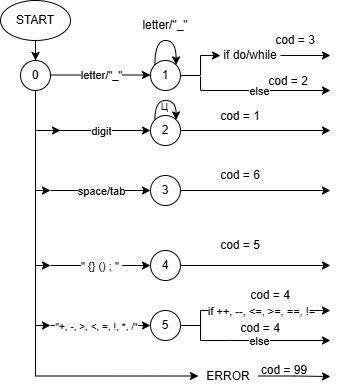

The diagram above was exported from draw.io. Its source (the exported page's mxGraphModel, read from the mxfile embedded in the PNG):
<mxGraphModel dx="1104" dy="509" grid="1" gridSize="10" guides="1" tooltips="1" connect="1" arrows="1" fold="1" page="1" pageScale="1" pageWidth="827" pageHeight="1169" math="0" shadow="0">
  <root>
    <mxCell id="0" />
    <mxCell id="1" parent="0" />
    <mxCell id="S4zHVjHAaDiRQfHHR70e-3" edge="1" parent="1" source="S4zHVjHAaDiRQfHHR70e-1" style="edgeStyle=orthogonalEdgeStyle;rounded=0;orthogonalLoop=1;jettySize=auto;html=1;entryX=0.5;entryY=0;entryDx=0;entryDy=0;" target="S4zHVjHAaDiRQfHHR70e-2">
      <mxGeometry relative="1" as="geometry" />
    </mxCell>
    <mxCell id="S4zHVjHAaDiRQfHHR70e-1" parent="1" style="ellipse;whiteSpace=wrap;html=1;" value="START" vertex="1">
      <mxGeometry height="40" width="70" x="110" y="30" as="geometry" />
    </mxCell>
    <mxCell id="S4zHVjHAaDiRQfHHR70e-13" edge="1" parent="1" source="S4zHVjHAaDiRQfHHR70e-2" style="edgeStyle=orthogonalEdgeStyle;rounded=0;orthogonalLoop=1;jettySize=auto;html=1;exitX=0.5;exitY=1;exitDx=0;exitDy=0;">
      <mxGeometry relative="1" as="geometry">
        <Array as="points">
          <mxPoint x="145" y="160" />
          <mxPoint x="160" y="160" />
        </Array>
        <mxPoint x="170" y="160" as="targetPoint" />
      </mxGeometry>
    </mxCell>
    <mxCell id="S4zHVjHAaDiRQfHHR70e-2" parent="1" style="ellipse;whiteSpace=wrap;html=1;aspect=fixed;" value="0" vertex="1">
      <mxGeometry height="30" width="30" x="130" y="90" as="geometry" />
    </mxCell>
    <mxCell id="S4zHVjHAaDiRQfHHR70e-6" edge="1" parent="1" style="endArrow=classic;html=1;rounded=0;" value="">
      <mxGeometry relative="1" as="geometry">
        <mxPoint x="160" y="104.5" as="sourcePoint" />
        <mxPoint x="260" y="104.5" as="targetPoint" />
      </mxGeometry>
    </mxCell>
    <mxCell id="S4zHVjHAaDiRQfHHR70e-7" connectable="0" parent="S4zHVjHAaDiRQfHHR70e-6" style="edgeLabel;resizable=0;html=1;;align=center;verticalAlign=middle;" value="letter/&quot;_&quot;" vertex="1">
      <mxGeometry relative="1" as="geometry" />
    </mxCell>
    <mxCell id="5TodPUsUSwUzA_v22BWz-1" edge="1" parent="1" source="S4zHVjHAaDiRQfHHR70e-9" style="edgeStyle=orthogonalEdgeStyle;rounded=0;orthogonalLoop=1;jettySize=auto;html=1;exitX=1;exitY=0.5;exitDx=0;exitDy=0;entryX=0;entryY=0.5;entryDx=0;entryDy=0;" target="S4zHVjHAaDiRQfHHR70e-18">
      <mxGeometry relative="1" as="geometry">
        <Array as="points">
          <mxPoint x="310" y="105" />
          <mxPoint x="310" y="85" />
        </Array>
      </mxGeometry>
    </mxCell>
    <mxCell id="S4zHVjHAaDiRQfHHR70e-9" parent="1" style="ellipse;whiteSpace=wrap;html=1;aspect=fixed;" value="1" vertex="1">
      <mxGeometry height="30" width="30" x="260" y="90" as="geometry" />
    </mxCell>
    <mxCell id="S4zHVjHAaDiRQfHHR70e-10" edge="1" parent="1" source="S4zHVjHAaDiRQfHHR70e-9" style="edgeStyle=orthogonalEdgeStyle;rounded=0;orthogonalLoop=1;jettySize=auto;html=1;exitX=0;exitY=0;exitDx=0;exitDy=0;entryX=1;entryY=0;entryDx=0;entryDy=0;curved=1;" target="S4zHVjHAaDiRQfHHR70e-9">
      <mxGeometry relative="1" as="geometry">
        <Array as="points">
          <mxPoint x="264" y="70" />
          <mxPoint x="286" y="70" />
        </Array>
      </mxGeometry>
    </mxCell>
    <mxCell id="S4zHVjHAaDiRQfHHR70e-11" edge="1" parent="1" style="endArrow=classic;html=1;rounded=0;" value="">
      <mxGeometry relative="1" as="geometry">
        <mxPoint x="160" y="160" as="sourcePoint" />
        <mxPoint x="260" y="160" as="targetPoint" />
      </mxGeometry>
    </mxCell>
    <mxCell id="S4zHVjHAaDiRQfHHR70e-12" connectable="0" parent="S4zHVjHAaDiRQfHHR70e-11" style="edgeLabel;resizable=0;html=1;;align=center;verticalAlign=middle;" value="digit" vertex="1">
      <mxGeometry relative="1" as="geometry" />
    </mxCell>
    <mxCell id="S4zHVjHAaDiRQfHHR70e-15" edge="1" parent="1" style="edgeStyle=orthogonalEdgeStyle;rounded=0;orthogonalLoop=1;jettySize=auto;html=1;">
      <mxGeometry relative="1" as="geometry">
        <Array as="points">
          <mxPoint x="145" y="220" />
        </Array>
        <mxPoint x="150" y="160" as="sourcePoint" />
        <mxPoint x="160" y="220" as="targetPoint" />
      </mxGeometry>
    </mxCell>
    <mxCell id="S4zHVjHAaDiRQfHHR70e-16" edge="1" parent="1" style="endArrow=classic;html=1;rounded=0;" value="">
      <mxGeometry relative="1" as="geometry">
        <mxPoint x="160" y="220" as="sourcePoint" />
        <mxPoint x="260" y="220" as="targetPoint" />
      </mxGeometry>
    </mxCell>
    <mxCell id="S4zHVjHAaDiRQfHHR70e-17" connectable="0" parent="S4zHVjHAaDiRQfHHR70e-16" style="edgeLabel;resizable=0;html=1;;align=center;verticalAlign=middle;" value="space/tab" vertex="1">
      <mxGeometry relative="1" as="geometry" />
    </mxCell>
    <mxCell id="5TodPUsUSwUzA_v22BWz-2" edge="1" parent="1" source="S4zHVjHAaDiRQfHHR70e-18" style="edgeStyle=orthogonalEdgeStyle;rounded=0;orthogonalLoop=1;jettySize=auto;html=1;">
      <mxGeometry relative="1" as="geometry">
        <mxPoint x="440" y="85" as="targetPoint" />
      </mxGeometry>
    </mxCell>
    <mxCell id="S4zHVjHAaDiRQfHHR70e-18" parent="1" style="text;html=1;whiteSpace=wrap;strokeColor=none;fillColor=none;align=center;verticalAlign=middle;rounded=0;" value="if do/while" vertex="1">
      <mxGeometry height="30" width="60" x="330" y="70" as="geometry" />
    </mxCell>
    <mxCell id="5TodPUsUSwUzA_v22BWz-10" edge="1" parent="1" source="S4zHVjHAaDiRQfHHR70e-20" style="edgeStyle=orthogonalEdgeStyle;rounded=0;orthogonalLoop=1;jettySize=auto;html=1;exitX=1;exitY=0.5;exitDx=0;exitDy=0;">
      <mxGeometry relative="1" as="geometry">
        <mxPoint x="440" y="160" as="targetPoint" />
      </mxGeometry>
    </mxCell>
    <mxCell id="S4zHVjHAaDiRQfHHR70e-20" parent="1" style="ellipse;whiteSpace=wrap;html=1;aspect=fixed;" value="2" vertex="1">
      <mxGeometry height="30" width="30" x="260" y="145" as="geometry" />
    </mxCell>
    <mxCell id="S4zHVjHAaDiRQfHHR70e-21" edge="1" parent="1" source="S4zHVjHAaDiRQfHHR70e-20" style="edgeStyle=orthogonalEdgeStyle;rounded=0;orthogonalLoop=1;jettySize=auto;html=1;exitX=0;exitY=0;exitDx=0;exitDy=0;entryX=1;entryY=0;entryDx=0;entryDy=0;curved=1;" target="S4zHVjHAaDiRQfHHR70e-20">
      <mxGeometry relative="1" as="geometry">
        <Array as="points">
          <mxPoint x="264" y="130" />
          <mxPoint x="286" y="130" />
        </Array>
      </mxGeometry>
    </mxCell>
    <mxCell id="5TodPUsUSwUzA_v22BWz-14" edge="1" parent="1" source="S4zHVjHAaDiRQfHHR70e-22" style="edgeStyle=orthogonalEdgeStyle;rounded=0;orthogonalLoop=1;jettySize=auto;html=1;exitX=1;exitY=0.5;exitDx=0;exitDy=0;">
      <mxGeometry relative="1" as="geometry">
        <mxPoint x="440" y="220" as="targetPoint" />
      </mxGeometry>
    </mxCell>
    <mxCell id="S4zHVjHAaDiRQfHHR70e-22" parent="1" style="ellipse;whiteSpace=wrap;html=1;aspect=fixed;" value="3" vertex="1">
      <mxGeometry height="30" width="30" x="260" y="205" as="geometry" />
    </mxCell>
    <mxCell id="S4zHVjHAaDiRQfHHR70e-24" edge="1" parent="1" style="endArrow=classic;html=1;rounded=0;" value="">
      <mxGeometry relative="1" as="geometry">
        <mxPoint x="160" y="295" as="sourcePoint" />
        <mxPoint x="260" y="295" as="targetPoint" />
      </mxGeometry>
    </mxCell>
    <mxCell id="S4zHVjHAaDiRQfHHR70e-25" connectable="0" parent="S4zHVjHAaDiRQfHHR70e-24" style="edgeLabel;resizable=0;html=1;;align=center;verticalAlign=middle;" value="&quot; {} () ; &quot;&amp;nbsp;" vertex="1">
      <mxGeometry relative="1" as="geometry" />
    </mxCell>
    <mxCell id="5TodPUsUSwUzA_v22BWz-16" edge="1" parent="1" source="S4zHVjHAaDiRQfHHR70e-26" style="edgeStyle=orthogonalEdgeStyle;rounded=0;orthogonalLoop=1;jettySize=auto;html=1;">
      <mxGeometry relative="1" as="geometry">
        <mxPoint x="440" y="295" as="targetPoint" />
      </mxGeometry>
    </mxCell>
    <mxCell id="S4zHVjHAaDiRQfHHR70e-26" parent="1" style="ellipse;whiteSpace=wrap;html=1;aspect=fixed;" value="4" vertex="1">
      <mxGeometry height="30" width="30" x="260" y="280" as="geometry" />
    </mxCell>
    <mxCell id="S4zHVjHAaDiRQfHHR70e-28" edge="1" parent="1" style="edgeStyle=orthogonalEdgeStyle;rounded=0;orthogonalLoop=1;jettySize=auto;html=1;">
      <mxGeometry relative="1" as="geometry">
        <Array as="points">
          <mxPoint x="145" y="205" />
          <mxPoint x="145" y="295" />
          <mxPoint x="160" y="295" />
        </Array>
        <mxPoint x="145" y="180" as="sourcePoint" />
        <mxPoint x="160" y="295" as="targetPoint" />
      </mxGeometry>
    </mxCell>
    <mxCell id="S4zHVjHAaDiRQfHHR70e-29" edge="1" parent="1" style="endArrow=classic;html=1;rounded=0;" value="">
      <mxGeometry relative="1" as="geometry">
        <mxPoint x="160" y="355" as="sourcePoint" />
        <mxPoint x="260" y="355" as="targetPoint" />
      </mxGeometry>
    </mxCell>
    <mxCell id="S4zHVjHAaDiRQfHHR70e-30" connectable="0" parent="S4zHVjHAaDiRQfHHR70e-29" style="edgeLabel;resizable=0;html=1;;align=center;verticalAlign=middle;" value="&lt;font style=&quot;font-size: 10px;&quot;&gt;&quot;+, -, &amp;gt;, &amp;lt;, =, !, *, /&quot;&lt;/font&gt;" vertex="1">
      <mxGeometry relative="1" as="geometry">
        <mxPoint x="-5" as="offset" />
      </mxGeometry>
    </mxCell>
    <mxCell id="5TodPUsUSwUzA_v22BWz-19" edge="1" parent="1" source="S4zHVjHAaDiRQfHHR70e-31" style="edgeStyle=orthogonalEdgeStyle;rounded=0;orthogonalLoop=1;jettySize=auto;html=1;">
      <mxGeometry relative="1" as="geometry">
        <Array as="points">
          <mxPoint x="310" y="355" />
          <mxPoint x="310" y="340" />
        </Array>
        <mxPoint x="440" y="340" as="targetPoint" />
      </mxGeometry>
    </mxCell>
    <mxCell id="5TodPUsUSwUzA_v22BWz-20" connectable="0" parent="5TodPUsUSwUzA_v22BWz-19" style="edgeLabel;html=1;align=center;verticalAlign=middle;resizable=0;points=[];" value="if ++, --, &amp;lt;=, &amp;gt;=, ==, !=" vertex="1">
      <mxGeometry relative="1" x="0.2481" as="geometry">
        <mxPoint x="-8" as="offset" />
      </mxGeometry>
    </mxCell>
    <mxCell id="S4zHVjHAaDiRQfHHR70e-31" parent="1" style="ellipse;whiteSpace=wrap;html=1;aspect=fixed;" value="5" vertex="1">
      <mxGeometry height="30" width="30" x="260" y="340" as="geometry" />
    </mxCell>
    <mxCell id="S4zHVjHAaDiRQfHHR70e-32" edge="1" parent="1" style="edgeStyle=orthogonalEdgeStyle;rounded=0;orthogonalLoop=1;jettySize=auto;html=1;">
      <mxGeometry relative="1" as="geometry">
        <Array as="points">
          <mxPoint x="145" y="275" />
          <mxPoint x="145" y="355" />
          <mxPoint x="170" y="355" />
        </Array>
        <mxPoint x="145" y="250" as="sourcePoint" />
        <mxPoint x="160" y="355" as="targetPoint" />
      </mxGeometry>
    </mxCell>
    <mxCell id="S4zHVjHAaDiRQfHHR70e-42" edge="1" parent="1" style="edgeStyle=orthogonalEdgeStyle;rounded=0;orthogonalLoop=1;jettySize=auto;html=1;entryX=0;entryY=0.5;entryDx=0;entryDy=0;" target="S4zHVjHAaDiRQfHHR70e-43">
      <mxGeometry relative="1" as="geometry">
        <Array as="points">
          <mxPoint x="145" y="406" />
          <mxPoint x="308" y="406" />
        </Array>
        <mxPoint x="145" y="330" as="sourcePoint" />
        <mxPoint x="170" y="440" as="targetPoint" />
      </mxGeometry>
    </mxCell>
    <mxCell id="5TodPUsUSwUzA_v22BWz-28" edge="1" parent="1" source="S4zHVjHAaDiRQfHHR70e-43" style="edgeStyle=orthogonalEdgeStyle;rounded=0;orthogonalLoop=1;jettySize=auto;html=1;">
      <mxGeometry relative="1" as="geometry">
        <Array as="points">
          <mxPoint x="404" y="406" />
          <mxPoint x="440" y="406" />
        </Array>
        <mxPoint x="440" y="406" as="targetPoint" />
      </mxGeometry>
    </mxCell>
    <mxCell id="S4zHVjHAaDiRQfHHR70e-43" parent="1" style="text;html=1;whiteSpace=wrap;strokeColor=none;fillColor=none;align=center;verticalAlign=middle;rounded=0;" value="ERROR" vertex="1">
      <mxGeometry height="25" width="60" x="308" y="393" as="geometry" />
    </mxCell>
    <mxCell id="5TodPUsUSwUzA_v22BWz-3" parent="1" style="text;html=1;whiteSpace=wrap;strokeColor=none;fillColor=none;align=center;verticalAlign=middle;rounded=0;" value="cod = 3" vertex="1">
      <mxGeometry height="20" width="50" x="380" y="60" as="geometry" />
    </mxCell>
    <mxCell id="5TodPUsUSwUzA_v22BWz-4" edge="1" parent="1" style="edgeStyle=none;orthogonalLoop=1;jettySize=auto;html=1;rounded=0;" value="">
      <mxGeometry relative="1" width="100" as="geometry">
        <Array as="points" />
        <mxPoint x="310" y="120" as="sourcePoint" />
        <mxPoint x="440" y="120" as="targetPoint" />
      </mxGeometry>
    </mxCell>
    <mxCell id="5TodPUsUSwUzA_v22BWz-5" connectable="0" parent="5TodPUsUSwUzA_v22BWz-4" style="edgeLabel;html=1;align=center;verticalAlign=middle;resizable=0;points=[];" value="else" vertex="1">
      <mxGeometry relative="1" x="0.5543" y="1" as="geometry">
        <mxPoint x="-43" y="1" as="offset" />
      </mxGeometry>
    </mxCell>
    <mxCell id="5TodPUsUSwUzA_v22BWz-6" parent="1" style="text;html=1;whiteSpace=wrap;strokeColor=none;fillColor=none;align=center;verticalAlign=middle;rounded=0;" value="cod = 2" vertex="1">
      <mxGeometry height="30" width="60" x="368" y="96" as="geometry" />
    </mxCell>
    <mxCell id="5TodPUsUSwUzA_v22BWz-7" parent="1" style="text;html=1;whiteSpace=wrap;strokeColor=none;fillColor=none;align=center;verticalAlign=middle;rounded=0;" value="letter/&quot;_&quot;" vertex="1">
      <mxGeometry height="30" width="60" x="245" y="40" as="geometry" />
    </mxCell>
    <mxCell id="5TodPUsUSwUzA_v22BWz-8" edge="1" parent="1" style="endArrow=none;html=1;rounded=0;" value="">
      <mxGeometry height="50" relative="1" width="50" as="geometry">
        <mxPoint x="310" y="120" as="sourcePoint" />
        <mxPoint x="310" y="106" as="targetPoint" />
      </mxGeometry>
    </mxCell>
    <mxCell id="5TodPUsUSwUzA_v22BWz-9" parent="1" style="text;html=1;whiteSpace=wrap;strokeColor=none;fillColor=none;align=center;verticalAlign=middle;rounded=0;" value="&lt;font style=&quot;font-size: 10px;&quot;&gt;Ц&lt;/font&gt;" vertex="1">
      <mxGeometry height="10" width="25" x="262" y="131" as="geometry" />
    </mxCell>
    <mxCell id="5TodPUsUSwUzA_v22BWz-12" parent="1" style="text;html=1;whiteSpace=wrap;strokeColor=none;fillColor=none;align=center;verticalAlign=middle;rounded=0;" value="cod = 1" vertex="1">
      <mxGeometry height="30" width="60" x="320" y="131" as="geometry" />
    </mxCell>
    <mxCell id="5TodPUsUSwUzA_v22BWz-15" parent="1" style="text;html=1;whiteSpace=wrap;strokeColor=none;fillColor=none;align=center;verticalAlign=middle;rounded=0;" value="cod = 6" vertex="1">
      <mxGeometry height="30" width="60" x="320" y="190" as="geometry" />
    </mxCell>
    <mxCell id="5TodPUsUSwUzA_v22BWz-17" parent="1" style="text;html=1;whiteSpace=wrap;strokeColor=none;fillColor=none;align=center;verticalAlign=middle;rounded=0;" value="cod = 5" vertex="1">
      <mxGeometry height="30" width="60" x="320" y="260" as="geometry" />
    </mxCell>
    <mxCell id="5TodPUsUSwUzA_v22BWz-21" parent="1" style="text;html=1;whiteSpace=wrap;strokeColor=none;fillColor=none;align=center;verticalAlign=middle;rounded=0;" value="cod = 4" vertex="1">
      <mxGeometry height="30" width="60" x="350" y="310" as="geometry" />
    </mxCell>
    <mxCell id="5TodPUsUSwUzA_v22BWz-22" edge="1" parent="1" style="edgeStyle=orthogonalEdgeStyle;rounded=0;orthogonalLoop=1;jettySize=auto;html=1;">
      <mxGeometry relative="1" as="geometry">
        <Array as="points">
          <mxPoint x="340" y="370" />
          <mxPoint x="340" y="370" />
        </Array>
        <mxPoint x="310" y="350" as="sourcePoint" />
        <mxPoint x="440" y="370" as="targetPoint" />
      </mxGeometry>
    </mxCell>
    <mxCell id="5TodPUsUSwUzA_v22BWz-23" connectable="0" parent="5TodPUsUSwUzA_v22BWz-22" style="edgeLabel;html=1;align=center;verticalAlign=middle;resizable=0;points=[];" value="else" vertex="1">
      <mxGeometry relative="1" x="0.2481" as="geometry">
        <mxPoint x="-16" as="offset" />
      </mxGeometry>
    </mxCell>
    <mxCell id="5TodPUsUSwUzA_v22BWz-24" parent="1" style="text;html=1;whiteSpace=wrap;strokeColor=none;fillColor=none;align=center;verticalAlign=middle;rounded=0;" value="cod = 4" vertex="1">
      <mxGeometry height="35" width="60" x="340" y="340" as="geometry" />
    </mxCell>
    <mxCell id="5TodPUsUSwUzA_v22BWz-29" parent="1" style="text;html=1;whiteSpace=wrap;strokeColor=none;fillColor=none;align=center;verticalAlign=middle;rounded=0;" value="cod = 99" vertex="1">
      <mxGeometry height="30" width="60" x="364" y="385" as="geometry" />
    </mxCell>
  </root>
</mxGraphModel>